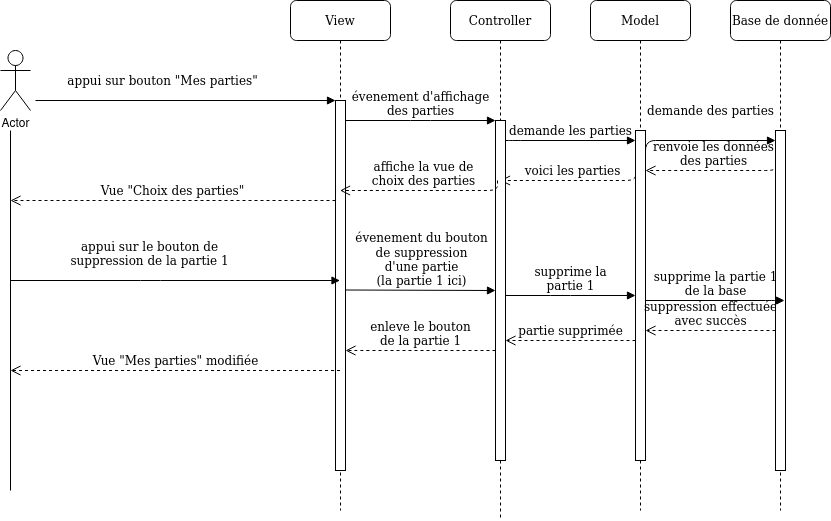

The diagram above was exported from draw.io. Its source (the exported page's mxGraphModel, read from the mxfile embedded in the PNG):
<mxGraphModel dx="1422" dy="776" grid="1" gridSize="10" guides="1" tooltips="1" connect="1" arrows="1" fold="1" page="1" pageScale="1" pageWidth="1100" pageHeight="850" background="none" math="0" shadow="0">
  <root>
    <mxCell id="0" />
    <mxCell id="1" parent="0" />
    <mxCell id="7baba1c4bc27f4b0-2" value="View" style="shape=umlLifeline;perimeter=lifelinePerimeter;whiteSpace=wrap;html=1;container=1;collapsible=0;recursiveResize=0;outlineConnect=0;rounded=1;shadow=0;comic=0;labelBackgroundColor=none;strokeWidth=1;fontFamily=Verdana;fontSize=12;align=center;" parent="1" vertex="1">
      <mxGeometry x="410" y="80" width="100" height="510" as="geometry" />
    </mxCell>
    <mxCell id="7baba1c4bc27f4b0-10" value="" style="html=1;points=[];perimeter=orthogonalPerimeter;rounded=0;shadow=0;comic=0;labelBackgroundColor=none;strokeWidth=1;fontFamily=Verdana;fontSize=12;align=center;" parent="7baba1c4bc27f4b0-2" vertex="1">
      <mxGeometry x="45" y="100" width="10" height="370" as="geometry" />
    </mxCell>
    <mxCell id="PfjUSWj4pJvU4ugvDW9M-5" value="voici les parties" style="html=1;verticalAlign=bottom;endArrow=open;dashed=1;endSize=8;labelBackgroundColor=none;fontFamily=Verdana;fontSize=12;edgeStyle=elbowEdgeStyle;elbow=vertical;" edge="1" parent="7baba1c4bc27f4b0-2" target="7baba1c4bc27f4b0-3">
      <mxGeometry relative="1" as="geometry">
        <mxPoint x="-374.5" y="170" as="targetPoint" />
        <Array as="points">
          <mxPoint x="300" y="180" />
          <mxPoint x="205.5" y="170" />
          <mxPoint x="65.5" y="170" />
        </Array>
        <mxPoint x="345" y="170" as="sourcePoint" />
      </mxGeometry>
    </mxCell>
    <mxCell id="7baba1c4bc27f4b0-3" value="Controller" style="shape=umlLifeline;perimeter=lifelinePerimeter;whiteSpace=wrap;html=1;container=1;collapsible=0;recursiveResize=0;outlineConnect=0;rounded=1;shadow=0;comic=0;labelBackgroundColor=none;strokeWidth=1;fontFamily=Verdana;fontSize=12;align=center;" parent="1" vertex="1">
      <mxGeometry x="570" y="80" width="100" height="520" as="geometry" />
    </mxCell>
    <mxCell id="7baba1c4bc27f4b0-13" value="" style="html=1;points=[];perimeter=orthogonalPerimeter;rounded=0;shadow=0;comic=0;labelBackgroundColor=none;strokeWidth=1;fontFamily=Verdana;fontSize=12;align=center;" parent="7baba1c4bc27f4b0-3" vertex="1">
      <mxGeometry x="45" y="120" width="10" height="340" as="geometry" />
    </mxCell>
    <mxCell id="PfjUSWj4pJvU4ugvDW9M-20" value="&lt;div&gt;évenement du bouton&lt;/div&gt;&lt;div&gt; de suppression&lt;/div&gt;&lt;div&gt; d'une partie &lt;br&gt;&lt;/div&gt;&lt;div&gt;(la partie 1 ici)&lt;br&gt;&lt;/div&gt;" style="html=1;verticalAlign=bottom;endArrow=block;entryX=0;entryY=0;labelBackgroundColor=none;fontFamily=Verdana;fontSize=12;edgeStyle=elbowEdgeStyle;elbow=vertical;" edge="1" parent="7baba1c4bc27f4b0-3">
      <mxGeometry relative="1" as="geometry">
        <mxPoint x="-105" y="289.5" as="sourcePoint" />
        <mxPoint x="45" y="289.5" as="targetPoint" />
      </mxGeometry>
    </mxCell>
    <mxCell id="7baba1c4bc27f4b0-4" value="Model" style="shape=umlLifeline;perimeter=lifelinePerimeter;whiteSpace=wrap;html=1;container=1;collapsible=0;recursiveResize=0;outlineConnect=0;rounded=1;shadow=0;comic=0;labelBackgroundColor=none;strokeWidth=1;fontFamily=Verdana;fontSize=12;align=center;" parent="1" vertex="1">
      <mxGeometry x="710" y="80" width="100" height="510" as="geometry" />
    </mxCell>
    <mxCell id="PfjUSWj4pJvU4ugvDW9M-4" value="" style="html=1;points=[];perimeter=orthogonalPerimeter;rounded=0;shadow=0;comic=0;labelBackgroundColor=none;strokeWidth=1;fontFamily=Verdana;fontSize=12;align=center;" vertex="1" parent="7baba1c4bc27f4b0-4">
      <mxGeometry x="45" y="130" width="10" height="330" as="geometry" />
    </mxCell>
    <mxCell id="PfjUSWj4pJvU4ugvDW9M-23" value="&lt;div&gt;suppression effectuée &lt;br&gt;&lt;/div&gt;&lt;div&gt;avec succès&lt;/div&gt;" style="html=1;verticalAlign=bottom;endArrow=open;dashed=1;endSize=8;labelBackgroundColor=none;fontFamily=Verdana;fontSize=12;edgeStyle=elbowEdgeStyle;elbow=vertical;" edge="1" parent="7baba1c4bc27f4b0-4" target="PfjUSWj4pJvU4ugvDW9M-4">
      <mxGeometry relative="1" as="geometry">
        <mxPoint x="24.5" y="330" as="targetPoint" />
        <Array as="points">
          <mxPoint x="45" y="330" />
          <mxPoint x="-95" y="330" />
        </Array>
        <mxPoint x="185" y="330" as="sourcePoint" />
      </mxGeometry>
    </mxCell>
    <mxCell id="7baba1c4bc27f4b0-17" value="demande les parties" style="html=1;verticalAlign=bottom;endArrow=block;labelBackgroundColor=none;fontFamily=Verdana;fontSize=12;edgeStyle=elbowEdgeStyle;elbow=vertical;" parent="1" source="7baba1c4bc27f4b0-13" edge="1">
      <mxGeometry relative="1" as="geometry">
        <mxPoint x="680" y="220" as="sourcePoint" />
        <Array as="points">
          <mxPoint x="630" y="220" />
        </Array>
        <mxPoint x="755" y="220" as="targetPoint" />
      </mxGeometry>
    </mxCell>
    <mxCell id="7baba1c4bc27f4b0-11" value="appui sur bouton &quot;Mes parties&quot;" style="html=1;verticalAlign=bottom;endArrow=block;entryX=0;entryY=0;labelBackgroundColor=none;fontFamily=Verdana;fontSize=12;edgeStyle=elbowEdgeStyle;elbow=vertical;" parent="1" target="7baba1c4bc27f4b0-10" edge="1">
      <mxGeometry x="-0.1538" y="10" relative="1" as="geometry">
        <mxPoint x="155" y="180" as="sourcePoint" />
        <mxPoint as="offset" />
      </mxGeometry>
    </mxCell>
    <mxCell id="7baba1c4bc27f4b0-14" value="&lt;div&gt;évenement d'affichage&lt;/div&gt;&lt;div&gt; des parties&lt;/div&gt;" style="html=1;verticalAlign=bottom;endArrow=block;entryX=0;entryY=0;labelBackgroundColor=none;fontFamily=Verdana;fontSize=12;edgeStyle=elbowEdgeStyle;elbow=vertical;" parent="1" source="7baba1c4bc27f4b0-10" target="7baba1c4bc27f4b0-13" edge="1">
      <mxGeometry relative="1" as="geometry">
        <mxPoint x="540" y="200" as="sourcePoint" />
      </mxGeometry>
    </mxCell>
    <mxCell id="PfjUSWj4pJvU4ugvDW9M-1" value="Actor" style="shape=umlActor;verticalLabelPosition=bottom;verticalAlign=top;html=1;outlineConnect=0;" vertex="1" parent="1">
      <mxGeometry x="120" y="130" width="30" height="60" as="geometry" />
    </mxCell>
    <mxCell id="PfjUSWj4pJvU4ugvDW9M-3" value="" style="endArrow=none;html=1;rounded=0;" edge="1" parent="1">
      <mxGeometry width="50" height="50" relative="1" as="geometry">
        <mxPoint x="130" y="570" as="sourcePoint" />
        <mxPoint x="130" y="210" as="targetPoint" />
      </mxGeometry>
    </mxCell>
    <mxCell id="PfjUSWj4pJvU4ugvDW9M-6" value="&lt;div&gt;affiche la vue de&lt;/div&gt;&lt;div&gt;choix des parties&lt;br&gt;&lt;/div&gt;" style="html=1;verticalAlign=bottom;endArrow=open;dashed=1;endSize=8;labelBackgroundColor=none;fontFamily=Verdana;fontSize=12;edgeStyle=elbowEdgeStyle;elbow=vertical;" edge="1" parent="1" target="7baba1c4bc27f4b0-2">
      <mxGeometry relative="1" as="geometry">
        <mxPoint x="484" y="260" as="targetPoint" />
        <Array as="points">
          <mxPoint x="570" y="270" />
          <mxPoint x="480" y="260" />
          <mxPoint x="340" y="260" />
        </Array>
        <mxPoint x="617" y="260" as="sourcePoint" />
      </mxGeometry>
    </mxCell>
    <mxCell id="PfjUSWj4pJvU4ugvDW9M-7" value="Vue &quot;Choix des parties&quot;" style="html=1;verticalAlign=bottom;endArrow=open;dashed=1;endSize=8;labelBackgroundColor=none;fontFamily=Verdana;fontSize=12;edgeStyle=elbowEdgeStyle;elbow=vertical;" edge="1" parent="1" source="7baba1c4bc27f4b0-10">
      <mxGeometry relative="1" as="geometry">
        <mxPoint x="130" y="280" as="targetPoint" />
        <Array as="points">
          <mxPoint x="400" y="280" />
          <mxPoint x="260" y="280" />
        </Array>
        <mxPoint x="547" y="290" as="sourcePoint" />
      </mxGeometry>
    </mxCell>
    <mxCell id="PfjUSWj4pJvU4ugvDW9M-12" value="Base de donnée" style="shape=umlLifeline;perimeter=lifelinePerimeter;whiteSpace=wrap;html=1;container=1;collapsible=0;recursiveResize=0;outlineConnect=0;rounded=1;shadow=0;comic=0;labelBackgroundColor=none;strokeWidth=1;fontFamily=Verdana;fontSize=12;align=center;" vertex="1" parent="1">
      <mxGeometry x="850" y="80" width="100" height="510" as="geometry" />
    </mxCell>
    <mxCell id="PfjUSWj4pJvU4ugvDW9M-13" value="" style="html=1;points=[];perimeter=orthogonalPerimeter;rounded=0;shadow=0;comic=0;labelBackgroundColor=none;strokeWidth=1;fontFamily=Verdana;fontSize=12;align=center;" vertex="1" parent="PfjUSWj4pJvU4ugvDW9M-12">
      <mxGeometry x="45" y="130" width="10" height="340" as="geometry" />
    </mxCell>
    <mxCell id="PfjUSWj4pJvU4ugvDW9M-16" value="&lt;div&gt;renvoie les données&lt;/div&gt;&lt;div&gt; des parties&lt;/div&gt;" style="html=1;verticalAlign=bottom;endArrow=open;dashed=1;endSize=8;labelBackgroundColor=none;fontFamily=Verdana;fontSize=12;edgeStyle=elbowEdgeStyle;elbow=vertical;" edge="1" parent="PfjUSWj4pJvU4ugvDW9M-12">
      <mxGeometry relative="1" as="geometry">
        <mxPoint x="-85" y="170" as="targetPoint" />
        <Array as="points">
          <mxPoint x="-60" y="170" />
          <mxPoint x="-50" y="180" />
          <mxPoint x="-94.5" y="164.5" />
          <mxPoint x="-234.5" y="164.5" />
        </Array>
        <mxPoint x="45" y="164.5" as="sourcePoint" />
      </mxGeometry>
    </mxCell>
    <mxCell id="PfjUSWj4pJvU4ugvDW9M-15" value="demande des parties" style="html=1;verticalAlign=bottom;endArrow=block;labelBackgroundColor=none;fontFamily=Verdana;fontSize=12;edgeStyle=elbowEdgeStyle;elbow=vertical;exitX=1;exitY=0.125;exitDx=0;exitDy=0;exitPerimeter=0;" edge="1" parent="1" source="PfjUSWj4pJvU4ugvDW9M-4" target="PfjUSWj4pJvU4ugvDW9M-13">
      <mxGeometry x="0.1852" y="20" relative="1" as="geometry">
        <mxPoint x="770" y="230" as="sourcePoint" />
        <Array as="points">
          <mxPoint x="820" y="220" />
          <mxPoint x="810" y="230" />
        </Array>
        <mxPoint x="900" y="230" as="targetPoint" />
        <mxPoint as="offset" />
      </mxGeometry>
    </mxCell>
    <mxCell id="PfjUSWj4pJvU4ugvDW9M-19" value="&lt;div&gt;appui sur le bouton de&lt;/div&gt;&lt;div&gt; suppression de la partie 1&lt;/div&gt;" style="html=1;verticalAlign=bottom;endArrow=block;labelBackgroundColor=none;fontFamily=Verdana;fontSize=12;edgeStyle=elbowEdgeStyle;elbow=vertical;" edge="1" parent="1" target="7baba1c4bc27f4b0-2">
      <mxGeometry x="-0.1538" y="10" relative="1" as="geometry">
        <mxPoint x="130" y="360" as="sourcePoint" />
        <mxPoint x="520" y="360.0000000000009" as="targetPoint" />
        <mxPoint as="offset" />
      </mxGeometry>
    </mxCell>
    <mxCell id="PfjUSWj4pJvU4ugvDW9M-21" value="&lt;div&gt;supprime la &lt;br&gt;&lt;/div&gt;&lt;div&gt;partie 1&lt;/div&gt;" style="html=1;verticalAlign=bottom;endArrow=block;labelBackgroundColor=none;fontFamily=Verdana;fontSize=12;edgeStyle=elbowEdgeStyle;elbow=vertical;" edge="1" parent="1" source="7baba1c4bc27f4b0-13" target="PfjUSWj4pJvU4ugvDW9M-4">
      <mxGeometry relative="1" as="geometry">
        <mxPoint x="615" y="379.5" as="sourcePoint" />
        <mxPoint x="765" y="379.5" as="targetPoint" />
        <Array as="points">
          <mxPoint x="680" y="375" />
          <mxPoint x="760" y="380" />
        </Array>
      </mxGeometry>
    </mxCell>
    <mxCell id="PfjUSWj4pJvU4ugvDW9M-22" value="&lt;div&gt;supprime la partie 1&lt;/div&gt;&lt;div&gt; de la base&lt;/div&gt;" style="html=1;verticalAlign=bottom;endArrow=block;labelBackgroundColor=none;fontFamily=Verdana;fontSize=12;edgeStyle=elbowEdgeStyle;elbow=vertical;entryX=0.9;entryY=0.5;entryDx=0;entryDy=0;entryPerimeter=0;" edge="1" parent="1" source="PfjUSWj4pJvU4ugvDW9M-4" target="PfjUSWj4pJvU4ugvDW9M-13">
      <mxGeometry relative="1" as="geometry">
        <mxPoint x="760" y="370" as="sourcePoint" />
        <mxPoint x="890" y="370" as="targetPoint" />
        <Array as="points">
          <mxPoint x="895" y="380" />
        </Array>
      </mxGeometry>
    </mxCell>
    <mxCell id="PfjUSWj4pJvU4ugvDW9M-24" value="partie supprimée" style="html=1;verticalAlign=bottom;endArrow=open;dashed=1;endSize=8;labelBackgroundColor=none;fontFamily=Verdana;fontSize=12;edgeStyle=elbowEdgeStyle;elbow=vertical;" edge="1" parent="1" source="PfjUSWj4pJvU4ugvDW9M-4" target="7baba1c4bc27f4b0-13">
      <mxGeometry relative="1" as="geometry">
        <mxPoint x="619.5" y="400" as="targetPoint" />
        <Array as="points">
          <mxPoint x="700" y="420" />
          <mxPoint x="660" y="410" />
          <mxPoint x="615.5" y="400" />
          <mxPoint x="475.5" y="400" />
        </Array>
        <mxPoint x="755" y="400" as="sourcePoint" />
      </mxGeometry>
    </mxCell>
    <mxCell id="PfjUSWj4pJvU4ugvDW9M-25" value="&lt;div&gt;enleve le bouton &lt;br&gt;&lt;/div&gt;&lt;div&gt;de la partie 1&lt;/div&gt;" style="html=1;verticalAlign=bottom;endArrow=open;dashed=1;endSize=8;labelBackgroundColor=none;fontFamily=Verdana;fontSize=12;edgeStyle=elbowEdgeStyle;elbow=vertical;" edge="1" parent="1" source="7baba1c4bc27f4b0-13" target="7baba1c4bc27f4b0-10">
      <mxGeometry relative="1" as="geometry">
        <mxPoint x="465" y="424.91" as="targetPoint" />
        <Array as="points">
          <mxPoint x="480" y="430" />
          <mxPoint x="315.5" y="424.91" />
        </Array>
        <mxPoint x="596" y="423.99999999999994" as="sourcePoint" />
      </mxGeometry>
    </mxCell>
    <mxCell id="PfjUSWj4pJvU4ugvDW9M-26" value="Vue &quot;Mes parties&quot; modifiée" style="html=1;verticalAlign=bottom;endArrow=open;dashed=1;endSize=8;labelBackgroundColor=none;fontFamily=Verdana;fontSize=12;edgeStyle=elbowEdgeStyle;elbow=vertical;" edge="1" parent="1" source="7baba1c4bc27f4b0-2">
      <mxGeometry relative="1" as="geometry">
        <mxPoint x="130" y="450" as="targetPoint" />
        <Array as="points">
          <mxPoint x="375" y="450" />
          <mxPoint x="210.5" y="444.91" />
        </Array>
        <mxPoint x="510" y="450" as="sourcePoint" />
      </mxGeometry>
    </mxCell>
  </root>
</mxGraphModel>